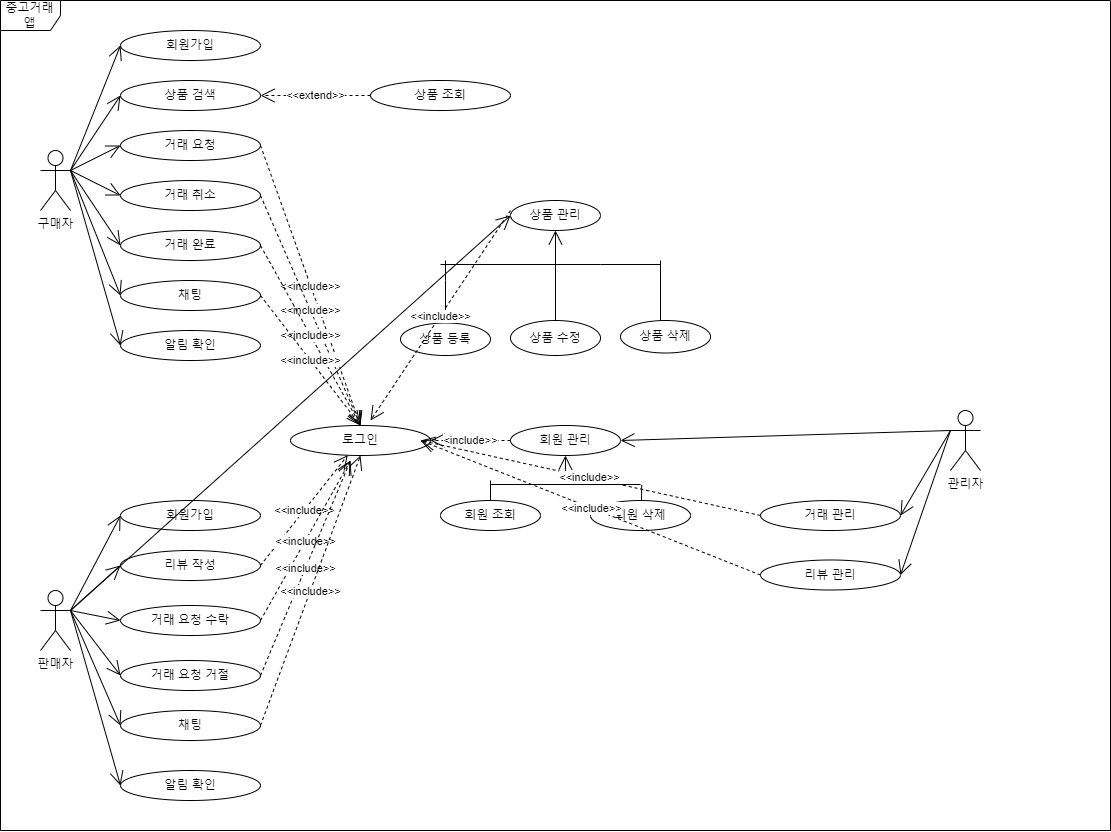

The diagram above was exported from draw.io. Its source (the exported page's mxGraphModel, read from the mxfile embedded in the PNG):
<mxGraphModel dx="1567" dy="807" grid="1" gridSize="10" guides="1" tooltips="1" connect="1" arrows="1" fold="1" page="1" pageScale="1" pageWidth="413" pageHeight="583" math="0" shadow="0">
  <root>
    <mxCell id="0" />
    <mxCell id="1" parent="0" />
    <mxCell id="RrBvVpDyBE-MLE_T4EEh-1" value="구매자" style="shape=umlActor;verticalLabelPosition=bottom;verticalAlign=top;html=1;" vertex="1" parent="1">
      <mxGeometry x="70" y="220" width="30" height="60" as="geometry" />
    </mxCell>
    <mxCell id="RrBvVpDyBE-MLE_T4EEh-3" value="회원가입" style="ellipse;whiteSpace=wrap;html=1;" vertex="1" parent="1">
      <mxGeometry x="150" y="100" width="140" height="30" as="geometry" />
    </mxCell>
    <mxCell id="RrBvVpDyBE-MLE_T4EEh-5" value="상품 검색" style="ellipse;whiteSpace=wrap;html=1;" vertex="1" parent="1">
      <mxGeometry x="150" y="150" width="140" height="30" as="geometry" />
    </mxCell>
    <mxCell id="RrBvVpDyBE-MLE_T4EEh-6" value="상품 조회" style="ellipse;whiteSpace=wrap;html=1;" vertex="1" parent="1">
      <mxGeometry x="400" y="150" width="140" height="30" as="geometry" />
    </mxCell>
    <mxCell id="RrBvVpDyBE-MLE_T4EEh-7" value="거래 요청" style="ellipse;whiteSpace=wrap;html=1;" vertex="1" parent="1">
      <mxGeometry x="150" y="200" width="140" height="30" as="geometry" />
    </mxCell>
    <mxCell id="RrBvVpDyBE-MLE_T4EEh-8" value="거래 취소" style="ellipse;whiteSpace=wrap;html=1;" vertex="1" parent="1">
      <mxGeometry x="150" y="250" width="140" height="30" as="geometry" />
    </mxCell>
    <mxCell id="RrBvVpDyBE-MLE_T4EEh-9" value="거래 완료" style="ellipse;whiteSpace=wrap;html=1;" vertex="1" parent="1">
      <mxGeometry x="150" y="300" width="140" height="30" as="geometry" />
    </mxCell>
    <mxCell id="RrBvVpDyBE-MLE_T4EEh-10" value="채팅" style="ellipse;whiteSpace=wrap;html=1;" vertex="1" parent="1">
      <mxGeometry x="150" y="350" width="140" height="30" as="geometry" />
    </mxCell>
    <mxCell id="RrBvVpDyBE-MLE_T4EEh-11" value="알림 확인" style="ellipse;whiteSpace=wrap;html=1;" vertex="1" parent="1">
      <mxGeometry x="150" y="400" width="140" height="30" as="geometry" />
    </mxCell>
    <mxCell id="RrBvVpDyBE-MLE_T4EEh-23" value="판매자" style="shape=umlActor;verticalLabelPosition=bottom;verticalAlign=top;html=1;" vertex="1" parent="1">
      <mxGeometry x="70" y="660" width="30" height="60" as="geometry" />
    </mxCell>
    <mxCell id="RrBvVpDyBE-MLE_T4EEh-27" value="상품 등록" style="ellipse;whiteSpace=wrap;html=1;" vertex="1" parent="1">
      <mxGeometry x="430" y="392.5" width="90" height="32.5" as="geometry" />
    </mxCell>
    <mxCell id="RrBvVpDyBE-MLE_T4EEh-28" value="거래 요청 거절" style="ellipse;whiteSpace=wrap;html=1;" vertex="1" parent="1">
      <mxGeometry x="150" y="730" width="140" height="30" as="geometry" />
    </mxCell>
    <mxCell id="RrBvVpDyBE-MLE_T4EEh-29" value="상품 삭제" style="ellipse;whiteSpace=wrap;html=1;" vertex="1" parent="1">
      <mxGeometry x="650" y="390" width="90" height="32.5" as="geometry" />
    </mxCell>
    <mxCell id="RrBvVpDyBE-MLE_T4EEh-30" value="거래 요청 수락" style="ellipse;whiteSpace=wrap;html=1;" vertex="1" parent="1">
      <mxGeometry x="150" y="675" width="140" height="30" as="geometry" />
    </mxCell>
    <mxCell id="RrBvVpDyBE-MLE_T4EEh-32" value="상품 수정" style="ellipse;whiteSpace=wrap;html=1;" vertex="1" parent="1">
      <mxGeometry x="540" y="390" width="90" height="35" as="geometry" />
    </mxCell>
    <mxCell id="RrBvVpDyBE-MLE_T4EEh-33" value="채팅" style="ellipse;whiteSpace=wrap;html=1;" vertex="1" parent="1">
      <mxGeometry x="150" y="780" width="140" height="30" as="geometry" />
    </mxCell>
    <mxCell id="RrBvVpDyBE-MLE_T4EEh-34" value="알림 확인" style="ellipse;whiteSpace=wrap;html=1;" vertex="1" parent="1">
      <mxGeometry x="150" y="840" width="140" height="30" as="geometry" />
    </mxCell>
    <mxCell id="RrBvVpDyBE-MLE_T4EEh-48" value="관리자" style="shape=umlActor;verticalLabelPosition=bottom;verticalAlign=top;html=1;" vertex="1" parent="1">
      <mxGeometry x="980" y="480" width="30" height="60" as="geometry" />
    </mxCell>
    <mxCell id="RrBvVpDyBE-MLE_T4EEh-49" value="회원 관리" style="ellipse;whiteSpace=wrap;html=1;" vertex="1" parent="1">
      <mxGeometry x="540" y="495" width="110" height="30" as="geometry" />
    </mxCell>
    <mxCell id="RrBvVpDyBE-MLE_T4EEh-50" value="상품 관리" style="ellipse;whiteSpace=wrap;html=1;" vertex="1" parent="1">
      <mxGeometry x="540" y="270" width="90" height="30" as="geometry" />
    </mxCell>
    <mxCell id="RrBvVpDyBE-MLE_T4EEh-51" value="거래 관리" style="ellipse;whiteSpace=wrap;html=1;" vertex="1" parent="1">
      <mxGeometry x="790" y="570" width="140" height="30" as="geometry" />
    </mxCell>
    <mxCell id="RrBvVpDyBE-MLE_T4EEh-52" value="리뷰 관리" style="ellipse;whiteSpace=wrap;html=1;" vertex="1" parent="1">
      <mxGeometry x="790" y="629.5" width="140" height="30" as="geometry" />
    </mxCell>
    <mxCell id="RrBvVpDyBE-MLE_T4EEh-54" value="리뷰 작성" style="ellipse;whiteSpace=wrap;html=1;" vertex="1" parent="1">
      <mxGeometry x="150" y="620" width="140" height="30" as="geometry" />
    </mxCell>
    <mxCell id="RrBvVpDyBE-MLE_T4EEh-59" value="회원가입" style="ellipse;whiteSpace=wrap;html=1;" vertex="1" parent="1">
      <mxGeometry x="150" y="570" width="140" height="30" as="geometry" />
    </mxCell>
    <mxCell id="RrBvVpDyBE-MLE_T4EEh-60" value="" style="endArrow=open;endFill=1;endSize=12;html=1;rounded=0;exitX=0.5;exitY=0;exitDx=0;exitDy=0;entryX=0.5;entryY=1;entryDx=0;entryDy=0;" edge="1" parent="1" source="RrBvVpDyBE-MLE_T4EEh-32" target="RrBvVpDyBE-MLE_T4EEh-50">
      <mxGeometry width="160" relative="1" as="geometry">
        <mxPoint x="550" y="330" as="sourcePoint" />
        <mxPoint x="710" y="330" as="targetPoint" />
      </mxGeometry>
    </mxCell>
    <mxCell id="RrBvVpDyBE-MLE_T4EEh-61" value="" style="line;strokeWidth=1;fillColor=none;align=left;verticalAlign=middle;spacingTop=-1;spacingLeft=3;spacingRight=3;rotatable=0;labelPosition=right;points=[];portConstraint=eastwest;strokeColor=inherit;" vertex="1" parent="1">
      <mxGeometry x="470" y="330" width="160" height="8" as="geometry" />
    </mxCell>
    <mxCell id="RrBvVpDyBE-MLE_T4EEh-64" value="" style="endArrow=none;html=1;rounded=0;exitX=0.5;exitY=0;exitDx=0;exitDy=0;" edge="1" parent="1" source="RrBvVpDyBE-MLE_T4EEh-27">
      <mxGeometry width="50" height="50" relative="1" as="geometry">
        <mxPoint x="400" y="380" as="sourcePoint" />
        <mxPoint x="475" y="330" as="targetPoint" />
        <Array as="points">
          <mxPoint x="475" y="350" />
        </Array>
      </mxGeometry>
    </mxCell>
    <mxCell id="RrBvVpDyBE-MLE_T4EEh-65" value="" style="line;strokeWidth=1;fillColor=none;align=left;verticalAlign=middle;spacingTop=-1;spacingLeft=3;spacingRight=3;rotatable=0;labelPosition=right;points=[];portConstraint=eastwest;strokeColor=inherit;" vertex="1" parent="1">
      <mxGeometry x="630" y="330" width="60" height="8" as="geometry" />
    </mxCell>
    <mxCell id="RrBvVpDyBE-MLE_T4EEh-66" value="" style="endArrow=none;html=1;rounded=0;" edge="1" parent="1">
      <mxGeometry width="50" height="50" relative="1" as="geometry">
        <mxPoint x="690" y="390" as="sourcePoint" />
        <mxPoint x="690" y="330" as="targetPoint" />
        <Array as="points" />
      </mxGeometry>
    </mxCell>
    <mxCell id="RrBvVpDyBE-MLE_T4EEh-71" value="" style="endArrow=open;endFill=1;endSize=12;html=1;rounded=0;exitX=0;exitY=0.3333333333333333;exitDx=0;exitDy=0;exitPerimeter=0;entryX=1;entryY=0.5;entryDx=0;entryDy=0;" edge="1" parent="1" source="RrBvVpDyBE-MLE_T4EEh-48" target="RrBvVpDyBE-MLE_T4EEh-49">
      <mxGeometry width="160" relative="1" as="geometry">
        <mxPoint x="750" y="490" as="sourcePoint" />
        <mxPoint x="910" y="490" as="targetPoint" />
      </mxGeometry>
    </mxCell>
    <mxCell id="RrBvVpDyBE-MLE_T4EEh-72" value="" style="endArrow=open;endFill=1;endSize=12;html=1;rounded=0;entryX=1;entryY=0.5;entryDx=0;entryDy=0;" edge="1" parent="1" target="RrBvVpDyBE-MLE_T4EEh-51">
      <mxGeometry width="160" relative="1" as="geometry">
        <mxPoint x="980" y="500" as="sourcePoint" />
        <mxPoint x="840" y="470" as="targetPoint" />
      </mxGeometry>
    </mxCell>
    <mxCell id="RrBvVpDyBE-MLE_T4EEh-73" value="" style="endArrow=open;endFill=1;endSize=12;html=1;rounded=0;entryX=1;entryY=0.5;entryDx=0;entryDy=0;exitX=0;exitY=0.3333333333333333;exitDx=0;exitDy=0;exitPerimeter=0;" edge="1" parent="1" source="RrBvVpDyBE-MLE_T4EEh-48" target="RrBvVpDyBE-MLE_T4EEh-52">
      <mxGeometry width="160" relative="1" as="geometry">
        <mxPoint x="980" y="510" as="sourcePoint" />
        <mxPoint x="840" y="700" as="targetPoint" />
      </mxGeometry>
    </mxCell>
    <mxCell id="RrBvVpDyBE-MLE_T4EEh-76" value="" style="endArrow=open;endFill=1;endSize=12;html=1;rounded=0;exitX=1;exitY=0.3333333333333333;exitDx=0;exitDy=0;exitPerimeter=0;entryX=0;entryY=0.5;entryDx=0;entryDy=0;" edge="1" parent="1" source="RrBvVpDyBE-MLE_T4EEh-1" target="RrBvVpDyBE-MLE_T4EEh-3">
      <mxGeometry width="160" relative="1" as="geometry">
        <mxPoint x="140" y="250" as="sourcePoint" />
        <mxPoint x="300" y="250" as="targetPoint" />
      </mxGeometry>
    </mxCell>
    <mxCell id="RrBvVpDyBE-MLE_T4EEh-78" value="" style="endArrow=open;endFill=1;endSize=12;html=1;rounded=0;entryX=0;entryY=0.5;entryDx=0;entryDy=0;" edge="1" parent="1" target="RrBvVpDyBE-MLE_T4EEh-5">
      <mxGeometry width="160" relative="1" as="geometry">
        <mxPoint x="100" y="240" as="sourcePoint" />
        <mxPoint x="300" y="250" as="targetPoint" />
      </mxGeometry>
    </mxCell>
    <mxCell id="RrBvVpDyBE-MLE_T4EEh-79" value="" style="endArrow=open;endFill=1;endSize=12;html=1;rounded=0;exitX=1;exitY=0.3333333333333333;exitDx=0;exitDy=0;exitPerimeter=0;entryX=0;entryY=0.5;entryDx=0;entryDy=0;" edge="1" parent="1" source="RrBvVpDyBE-MLE_T4EEh-1" target="RrBvVpDyBE-MLE_T4EEh-7">
      <mxGeometry width="160" relative="1" as="geometry">
        <mxPoint x="140" y="250" as="sourcePoint" />
        <mxPoint x="300" y="250" as="targetPoint" />
      </mxGeometry>
    </mxCell>
    <mxCell id="RrBvVpDyBE-MLE_T4EEh-80" value="" style="endArrow=open;endFill=1;endSize=12;html=1;rounded=0;exitX=1;exitY=0.3333333333333333;exitDx=0;exitDy=0;exitPerimeter=0;entryX=0;entryY=0.5;entryDx=0;entryDy=0;" edge="1" parent="1" source="RrBvVpDyBE-MLE_T4EEh-1" target="RrBvVpDyBE-MLE_T4EEh-8">
      <mxGeometry width="160" relative="1" as="geometry">
        <mxPoint x="140" y="250" as="sourcePoint" />
        <mxPoint x="300" y="250" as="targetPoint" />
      </mxGeometry>
    </mxCell>
    <mxCell id="RrBvVpDyBE-MLE_T4EEh-81" value="" style="endArrow=open;endFill=1;endSize=12;html=1;rounded=0;entryX=0;entryY=0.5;entryDx=0;entryDy=0;" edge="1" parent="1" target="RrBvVpDyBE-MLE_T4EEh-9">
      <mxGeometry width="160" relative="1" as="geometry">
        <mxPoint x="100" y="240" as="sourcePoint" />
        <mxPoint x="300" y="250" as="targetPoint" />
      </mxGeometry>
    </mxCell>
    <mxCell id="RrBvVpDyBE-MLE_T4EEh-82" value="" style="endArrow=open;endFill=1;endSize=12;html=1;rounded=0;exitX=1;exitY=0.3333333333333333;exitDx=0;exitDy=0;exitPerimeter=0;entryX=0;entryY=0.5;entryDx=0;entryDy=0;" edge="1" parent="1" source="RrBvVpDyBE-MLE_T4EEh-1" target="RrBvVpDyBE-MLE_T4EEh-10">
      <mxGeometry width="160" relative="1" as="geometry">
        <mxPoint x="140" y="250" as="sourcePoint" />
        <mxPoint x="300" y="250" as="targetPoint" />
      </mxGeometry>
    </mxCell>
    <mxCell id="RrBvVpDyBE-MLE_T4EEh-83" value="" style="endArrow=open;endFill=1;endSize=12;html=1;rounded=0;exitX=1;exitY=0.3333333333333333;exitDx=0;exitDy=0;exitPerimeter=0;entryX=0;entryY=0.5;entryDx=0;entryDy=0;" edge="1" parent="1" source="RrBvVpDyBE-MLE_T4EEh-1" target="RrBvVpDyBE-MLE_T4EEh-11">
      <mxGeometry width="160" relative="1" as="geometry">
        <mxPoint x="140" y="250" as="sourcePoint" />
        <mxPoint x="320" y="310" as="targetPoint" />
        <Array as="points" />
      </mxGeometry>
    </mxCell>
    <mxCell id="RrBvVpDyBE-MLE_T4EEh-84" value="" style="endArrow=open;endFill=1;endSize=12;html=1;rounded=0;exitX=1;exitY=0.3333333333333333;exitDx=0;exitDy=0;exitPerimeter=0;entryX=0;entryY=0.5;entryDx=0;entryDy=0;" edge="1" parent="1" source="RrBvVpDyBE-MLE_T4EEh-23" target="RrBvVpDyBE-MLE_T4EEh-59">
      <mxGeometry width="160" relative="1" as="geometry">
        <mxPoint x="140" y="750" as="sourcePoint" />
        <mxPoint x="300" y="750" as="targetPoint" />
      </mxGeometry>
    </mxCell>
    <mxCell id="RrBvVpDyBE-MLE_T4EEh-86" value="" style="endArrow=open;endFill=1;endSize=12;html=1;rounded=0;entryX=0;entryY=0.5;entryDx=0;entryDy=0;" edge="1" parent="1" target="RrBvVpDyBE-MLE_T4EEh-54">
      <mxGeometry width="160" relative="1" as="geometry">
        <mxPoint x="100" y="680" as="sourcePoint" />
        <mxPoint x="300" y="750" as="targetPoint" />
      </mxGeometry>
    </mxCell>
    <mxCell id="RrBvVpDyBE-MLE_T4EEh-87" value="" style="endArrow=open;endFill=1;endSize=12;html=1;rounded=0;exitX=1;exitY=0.3333333333333333;exitDx=0;exitDy=0;exitPerimeter=0;entryX=0;entryY=0.5;entryDx=0;entryDy=0;" edge="1" parent="1" source="RrBvVpDyBE-MLE_T4EEh-23" target="RrBvVpDyBE-MLE_T4EEh-30">
      <mxGeometry width="160" relative="1" as="geometry">
        <mxPoint x="140" y="750" as="sourcePoint" />
        <mxPoint x="300" y="750" as="targetPoint" />
      </mxGeometry>
    </mxCell>
    <mxCell id="RrBvVpDyBE-MLE_T4EEh-89" value="" style="endArrow=open;endFill=1;endSize=12;html=1;rounded=0;entryX=0;entryY=0.5;entryDx=0;entryDy=0;" edge="1" parent="1" target="RrBvVpDyBE-MLE_T4EEh-28">
      <mxGeometry width="160" relative="1" as="geometry">
        <mxPoint x="100" y="680" as="sourcePoint" />
        <mxPoint x="300" y="750" as="targetPoint" />
      </mxGeometry>
    </mxCell>
    <mxCell id="RrBvVpDyBE-MLE_T4EEh-90" value="" style="endArrow=open;endFill=1;endSize=12;html=1;rounded=0;entryX=0;entryY=0.5;entryDx=0;entryDy=0;" edge="1" parent="1" target="RrBvVpDyBE-MLE_T4EEh-33">
      <mxGeometry width="160" relative="1" as="geometry">
        <mxPoint x="100" y="680" as="sourcePoint" />
        <mxPoint x="300" y="750" as="targetPoint" />
      </mxGeometry>
    </mxCell>
    <mxCell id="RrBvVpDyBE-MLE_T4EEh-91" value="" style="endArrow=open;endFill=1;endSize=12;html=1;rounded=0;exitX=1;exitY=0.3333333333333333;exitDx=0;exitDy=0;exitPerimeter=0;entryX=0;entryY=0.5;entryDx=0;entryDy=0;" edge="1" parent="1" source="RrBvVpDyBE-MLE_T4EEh-23" target="RrBvVpDyBE-MLE_T4EEh-34">
      <mxGeometry width="160" relative="1" as="geometry">
        <mxPoint x="140" y="750" as="sourcePoint" />
        <mxPoint x="300" y="750" as="targetPoint" />
      </mxGeometry>
    </mxCell>
    <mxCell id="RrBvVpDyBE-MLE_T4EEh-93" value="회원 삭제" style="ellipse;whiteSpace=wrap;html=1;" vertex="1" parent="1">
      <mxGeometry x="620" y="570" width="100" height="30" as="geometry" />
    </mxCell>
    <mxCell id="RrBvVpDyBE-MLE_T4EEh-95" value="" style="line;strokeWidth=1;fillColor=none;align=left;verticalAlign=middle;spacingTop=-1;spacingLeft=3;spacingRight=3;rotatable=0;labelPosition=right;points=[];portConstraint=eastwest;strokeColor=inherit;" vertex="1" parent="1">
      <mxGeometry x="520" y="550" width="150" height="8" as="geometry" />
    </mxCell>
    <mxCell id="RrBvVpDyBE-MLE_T4EEh-96" value="" style="endArrow=none;html=1;rounded=0;exitX=0.5;exitY=0;exitDx=0;exitDy=0;" edge="1" parent="1" source="RrBvVpDyBE-MLE_T4EEh-92">
      <mxGeometry width="50" height="50" relative="1" as="geometry">
        <mxPoint x="521" y="600" as="sourcePoint" />
        <mxPoint x="520" y="550" as="targetPoint" />
      </mxGeometry>
    </mxCell>
    <mxCell id="RrBvVpDyBE-MLE_T4EEh-97" value="" style="endArrow=none;html=1;rounded=0;entryX=1.008;entryY=0.542;entryDx=0;entryDy=0;entryPerimeter=0;" edge="1" parent="1" target="RrBvVpDyBE-MLE_T4EEh-95">
      <mxGeometry width="50" height="50" relative="1" as="geometry">
        <mxPoint x="671" y="570" as="sourcePoint" />
        <mxPoint x="530" y="554" as="targetPoint" />
        <Array as="points" />
      </mxGeometry>
    </mxCell>
    <mxCell id="RrBvVpDyBE-MLE_T4EEh-98" value="" style="endArrow=open;endFill=1;endSize=12;html=1;rounded=0;exitX=0.499;exitY=0.319;exitDx=0;exitDy=0;exitPerimeter=0;entryX=0.5;entryY=1;entryDx=0;entryDy=0;" edge="1" parent="1" source="RrBvVpDyBE-MLE_T4EEh-95" target="RrBvVpDyBE-MLE_T4EEh-49">
      <mxGeometry width="160" relative="1" as="geometry">
        <mxPoint x="890" y="450" as="sourcePoint" />
        <mxPoint x="1050" y="450" as="targetPoint" />
      </mxGeometry>
    </mxCell>
    <mxCell id="RrBvVpDyBE-MLE_T4EEh-99" value="" style="endArrow=none;html=1;rounded=0;entryX=0.5;entryY=0;entryDx=0;entryDy=0;" edge="1" parent="1" target="RrBvVpDyBE-MLE_T4EEh-92">
      <mxGeometry width="50" height="50" relative="1" as="geometry">
        <mxPoint x="521" y="600" as="sourcePoint" />
        <mxPoint x="480" y="600" as="targetPoint" />
      </mxGeometry>
    </mxCell>
    <mxCell id="RrBvVpDyBE-MLE_T4EEh-92" value="회원 조회" style="ellipse;whiteSpace=wrap;html=1;" vertex="1" parent="1">
      <mxGeometry x="470" y="570" width="100" height="30" as="geometry" />
    </mxCell>
    <mxCell id="RrBvVpDyBE-MLE_T4EEh-101" value="&amp;lt;&amp;lt;extend&amp;gt;&amp;gt;" style="endArrow=open;endSize=12;dashed=1;html=1;rounded=0;exitX=0;exitY=0.5;exitDx=0;exitDy=0;entryX=1;entryY=0.5;entryDx=0;entryDy=0;" edge="1" parent="1" source="RrBvVpDyBE-MLE_T4EEh-6" target="RrBvVpDyBE-MLE_T4EEh-5">
      <mxGeometry width="160" relative="1" as="geometry">
        <mxPoint x="310" y="230" as="sourcePoint" />
        <mxPoint x="470" y="230" as="targetPoint" />
        <Array as="points" />
      </mxGeometry>
    </mxCell>
    <mxCell id="RrBvVpDyBE-MLE_T4EEh-107" value="로그인" style="ellipse;whiteSpace=wrap;html=1;" vertex="1" parent="1">
      <mxGeometry x="320" y="495" width="140" height="30" as="geometry" />
    </mxCell>
    <mxCell id="RrBvVpDyBE-MLE_T4EEh-109" value="" style="endArrow=open;endFill=1;endSize=12;html=1;rounded=0;exitX=1;exitY=0.3333333333333333;exitDx=0;exitDy=0;exitPerimeter=0;" edge="1" parent="1" source="RrBvVpDyBE-MLE_T4EEh-23">
      <mxGeometry width="160" relative="1" as="geometry">
        <mxPoint x="50" y="410" as="sourcePoint" />
        <mxPoint x="540" y="285" as="targetPoint" />
      </mxGeometry>
    </mxCell>
    <mxCell id="RrBvVpDyBE-MLE_T4EEh-110" value="&amp;lt;&amp;lt;include&amp;gt;&amp;gt;" style="endArrow=open;endSize=12;dashed=1;html=1;rounded=0;" edge="1" parent="1">
      <mxGeometry width="160" relative="1" as="geometry">
        <mxPoint x="540" y="280" as="sourcePoint" />
        <mxPoint x="400" y="490" as="targetPoint" />
      </mxGeometry>
    </mxCell>
    <mxCell id="RrBvVpDyBE-MLE_T4EEh-111" value="&amp;lt;&amp;lt;include&amp;gt;&amp;gt;" style="endArrow=open;endSize=12;dashed=1;html=1;rounded=0;exitX=1;exitY=0.5;exitDx=0;exitDy=0;entryX=0.5;entryY=0;entryDx=0;entryDy=0;" edge="1" parent="1" source="RrBvVpDyBE-MLE_T4EEh-7" target="RrBvVpDyBE-MLE_T4EEh-107">
      <mxGeometry width="160" relative="1" as="geometry">
        <mxPoint x="210" y="550" as="sourcePoint" />
        <mxPoint x="370" y="550" as="targetPoint" />
      </mxGeometry>
    </mxCell>
    <mxCell id="RrBvVpDyBE-MLE_T4EEh-112" value="&amp;lt;&amp;lt;include&amp;gt;&amp;gt;" style="endArrow=open;endSize=12;dashed=1;html=1;rounded=0;exitX=1;exitY=0.5;exitDx=0;exitDy=0;entryX=0.5;entryY=0;entryDx=0;entryDy=0;" edge="1" parent="1" source="RrBvVpDyBE-MLE_T4EEh-8" target="RrBvVpDyBE-MLE_T4EEh-107">
      <mxGeometry width="160" relative="1" as="geometry">
        <mxPoint x="210" y="550" as="sourcePoint" />
        <mxPoint x="370" y="550" as="targetPoint" />
      </mxGeometry>
    </mxCell>
    <mxCell id="RrBvVpDyBE-MLE_T4EEh-113" value="&amp;lt;&amp;lt;include&amp;gt;&amp;gt;" style="endArrow=open;endSize=12;dashed=1;html=1;rounded=0;exitX=1;exitY=0.5;exitDx=0;exitDy=0;entryX=0.5;entryY=0;entryDx=0;entryDy=0;" edge="1" parent="1" source="RrBvVpDyBE-MLE_T4EEh-9" target="RrBvVpDyBE-MLE_T4EEh-107">
      <mxGeometry width="160" relative="1" as="geometry">
        <mxPoint x="210" y="550" as="sourcePoint" />
        <mxPoint x="370" y="550" as="targetPoint" />
      </mxGeometry>
    </mxCell>
    <mxCell id="RrBvVpDyBE-MLE_T4EEh-114" value="&amp;lt;&amp;lt;include&amp;gt;&amp;gt;" style="endArrow=open;endSize=12;dashed=1;html=1;rounded=0;exitX=1;exitY=0.5;exitDx=0;exitDy=0;entryX=0.5;entryY=0;entryDx=0;entryDy=0;" edge="1" parent="1" source="RrBvVpDyBE-MLE_T4EEh-10" target="RrBvVpDyBE-MLE_T4EEh-107">
      <mxGeometry width="160" relative="1" as="geometry">
        <mxPoint x="210" y="550" as="sourcePoint" />
        <mxPoint x="370" y="550" as="targetPoint" />
      </mxGeometry>
    </mxCell>
    <mxCell id="RrBvVpDyBE-MLE_T4EEh-115" value="&amp;lt;&amp;lt;include&amp;gt;&amp;gt;" style="endArrow=open;endSize=12;dashed=1;html=1;rounded=0;exitX=1;exitY=0.5;exitDx=0;exitDy=0;entryX=0.409;entryY=0.99;entryDx=0;entryDy=0;entryPerimeter=0;" edge="1" parent="1" source="RrBvVpDyBE-MLE_T4EEh-54" target="RrBvVpDyBE-MLE_T4EEh-107">
      <mxGeometry width="160" relative="1" as="geometry">
        <mxPoint x="210" y="550" as="sourcePoint" />
        <mxPoint x="370" y="550" as="targetPoint" />
      </mxGeometry>
    </mxCell>
    <mxCell id="RrBvVpDyBE-MLE_T4EEh-116" value="&amp;lt;&amp;lt;include&amp;gt;&amp;gt;" style="endArrow=open;endSize=12;dashed=1;html=1;rounded=0;exitX=1;exitY=0.5;exitDx=0;exitDy=0;" edge="1" parent="1" source="RrBvVpDyBE-MLE_T4EEh-30">
      <mxGeometry width="160" relative="1" as="geometry">
        <mxPoint x="210" y="550" as="sourcePoint" />
        <mxPoint x="380" y="530" as="targetPoint" />
      </mxGeometry>
    </mxCell>
    <mxCell id="RrBvVpDyBE-MLE_T4EEh-117" value="&amp;lt;&amp;lt;include&amp;gt;&amp;gt;" style="endArrow=open;endSize=12;dashed=1;html=1;rounded=0;exitX=1;exitY=0.5;exitDx=0;exitDy=0;" edge="1" parent="1" source="RrBvVpDyBE-MLE_T4EEh-28">
      <mxGeometry width="160" relative="1" as="geometry">
        <mxPoint x="210" y="550" as="sourcePoint" />
        <mxPoint x="380" y="530" as="targetPoint" />
      </mxGeometry>
    </mxCell>
    <mxCell id="RrBvVpDyBE-MLE_T4EEh-118" value="&amp;lt;&amp;lt;include&amp;gt;&amp;gt;" style="endArrow=open;endSize=12;dashed=1;html=1;rounded=0;exitX=1;exitY=0.5;exitDx=0;exitDy=0;entryX=0.5;entryY=1;entryDx=0;entryDy=0;" edge="1" parent="1" source="RrBvVpDyBE-MLE_T4EEh-33" target="RrBvVpDyBE-MLE_T4EEh-107">
      <mxGeometry width="160" relative="1" as="geometry">
        <mxPoint x="210" y="550" as="sourcePoint" />
        <mxPoint x="370" y="550" as="targetPoint" />
      </mxGeometry>
    </mxCell>
    <mxCell id="RrBvVpDyBE-MLE_T4EEh-119" value="&amp;lt;include&amp;gt;&amp;gt;" style="endArrow=open;endSize=12;dashed=1;html=1;rounded=0;exitX=0;exitY=0.5;exitDx=0;exitDy=0;entryX=1;entryY=0.5;entryDx=0;entryDy=0;" edge="1" parent="1" source="RrBvVpDyBE-MLE_T4EEh-49" target="RrBvVpDyBE-MLE_T4EEh-107">
      <mxGeometry width="160" relative="1" as="geometry">
        <mxPoint x="480" y="700" as="sourcePoint" />
        <mxPoint x="640" y="700" as="targetPoint" />
      </mxGeometry>
    </mxCell>
    <mxCell id="RrBvVpDyBE-MLE_T4EEh-120" value="&amp;lt;&amp;lt;include&amp;gt;&amp;gt;" style="endArrow=open;endSize=12;dashed=1;html=1;rounded=0;exitX=0;exitY=0.5;exitDx=0;exitDy=0;" edge="1" parent="1" source="RrBvVpDyBE-MLE_T4EEh-51">
      <mxGeometry width="160" relative="1" as="geometry">
        <mxPoint x="480" y="700" as="sourcePoint" />
        <mxPoint x="450" y="510" as="targetPoint" />
      </mxGeometry>
    </mxCell>
    <mxCell id="RrBvVpDyBE-MLE_T4EEh-121" value="&amp;lt;&amp;lt;include&amp;gt;&amp;gt;" style="endArrow=open;endSize=12;dashed=1;html=1;rounded=0;exitX=0;exitY=0.5;exitDx=0;exitDy=0;" edge="1" parent="1" source="RrBvVpDyBE-MLE_T4EEh-52">
      <mxGeometry width="160" relative="1" as="geometry">
        <mxPoint x="480" y="700" as="sourcePoint" />
        <mxPoint x="450" y="510" as="targetPoint" />
      </mxGeometry>
    </mxCell>
    <mxCell id="RrBvVpDyBE-MLE_T4EEh-122" value="중고거래 앱" style="shape=umlFrame;whiteSpace=wrap;html=1;pointerEvents=0;" vertex="1" parent="1">
      <mxGeometry x="30" y="70" width="1110" height="830" as="geometry" />
    </mxCell>
  </root>
</mxGraphModel>